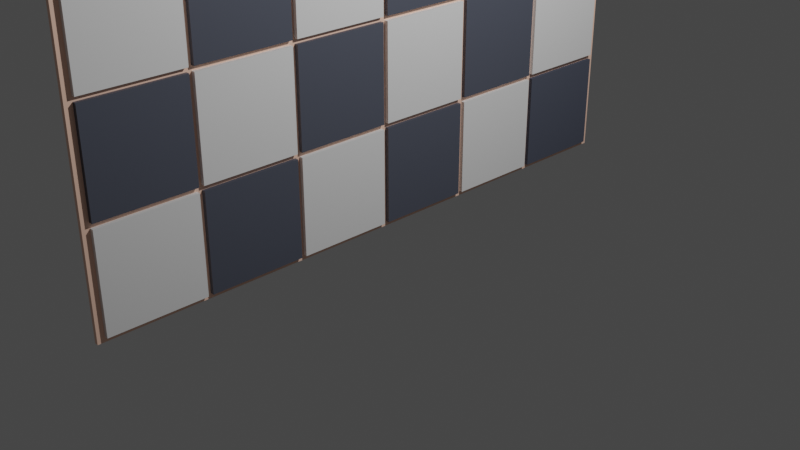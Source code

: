 # Source: wall.blend  (saved by Blender 3.6.11; exported with 4.5.12 LTS)
import bpy
from mathutils import Matrix  # noqa: F401  (used for matrix-valued properties, if any)

bpy.ops.wm.read_factory_settings(use_empty=True)
scene = bpy.context.scene
scene.name = 'Scene'

# ---- collections
col_collection = bpy.data.collections.new('Collection'); scene.collection.children.link(col_collection)

# ---- materials (node trees are filled in below, after node groups)
mat_material = bpy.data.materials.new('Material')
mat_material.alpha_threshold = 0.0
mat_material.use_transparent_shadow = False
mat_material.roughness = 0.5
mat_material.line_color = (0.0, 0.0, 0.0, 1.0)
mat_material_004 = bpy.data.materials.new('Material.004')
mat_material_004.use_transparent_shadow = False
mat_material_014 = bpy.data.materials.new('Material.014')
mat_material_014.use_transparent_shadow = False
mat_material_015 = bpy.data.materials.new('Material.015')
mat_material_015.use_transparent_shadow = False
mat_material_010 = bpy.data.materials.new('Material.010')
mat_material_010.use_transparent_shadow = False
mat_material_013 = bpy.data.materials.new('Material.013')
mat_material_013.use_transparent_shadow = False
mat_material_002 = bpy.data.materials.new('Material.002')
mat_material_002.use_transparent_shadow = False
mat_material_017 = bpy.data.materials.new('Material.017')
mat_material_017.use_transparent_shadow = False
mat_material_012 = bpy.data.materials.new('Material.012')
mat_material_012.use_transparent_shadow = False
mat_material_003 = bpy.data.materials.new('Material.003')
mat_material_003.use_transparent_shadow = False
mat_material_024 = bpy.data.materials.new('Material.024')
mat_material_024.use_transparent_shadow = False
mat_material_016 = bpy.data.materials.new('Material.016')
mat_material_016.use_transparent_shadow = False
mat_material_009 = bpy.data.materials.new('Material.009')
mat_material_009.use_transparent_shadow = False
mat_material_008 = bpy.data.materials.new('Material.008')
mat_material_008.use_transparent_shadow = False
mat_material_019 = bpy.data.materials.new('Material.019')
mat_material_019.use_transparent_shadow = False
mat_material_011 = bpy.data.materials.new('Material.011')
mat_material_011.use_transparent_shadow = False
mat_material_018 = bpy.data.materials.new('Material.018')
mat_material_018.use_transparent_shadow = False
mat_material_007 = bpy.data.materials.new('Material.007')
mat_material_007.use_transparent_shadow = False
mat_material_023 = bpy.data.materials.new('Material.023')
mat_material_023.use_transparent_shadow = False
mat_material_006 = bpy.data.materials.new('Material.006')
mat_material_006.use_transparent_shadow = False
mat_material_020 = bpy.data.materials.new('Material.020')
mat_material_020.use_transparent_shadow = False
mat_material_022 = bpy.data.materials.new('Material.022')
mat_material_022.use_transparent_shadow = False
mat_material_005 = bpy.data.materials.new('Material.005')
mat_material_005.use_transparent_shadow = False
mat_material_021 = bpy.data.materials.new('Material.021')
mat_material_021.use_transparent_shadow = False
mat_material_001 = bpy.data.materials.new('Material.001')
mat_material_001.use_transparent_shadow = False
mat_material_001.diffuse_color = (0.07819, 0.0865, 0.1144, 1.0)

# ---- material node trees
mat_material.use_nodes = True; mat_material.node_tree.nodes.clear()
_N = mat_material.node_tree.nodes; _L = mat_material.node_tree.links
n0 = _N.new('ShaderNodeOutputMaterial'); n0.name = 'Material Output'; n0.location = (300, 300)
n1 = _N.new('ShaderNodeBsdfPrincipled'); n1.name = 'Principled BSDF'; n1.location = (10, 300)
n1.distribution = 'GGX'
n1.subsurface_method = 'RANDOM_WALK_SKIN'
n1.inputs[0].default_value = (1.0, 0.6401, 0.4919, 1.0)
n1.inputs[3].default_value = 1.45
n1.inputs[27].default_value = (0.0, 0.0, 0.0, 1.0)
n1.inputs[28].default_value = 1.0
_L.new(n1.outputs[0], n0.inputs[0])
n0.is_active_output = True
mat_material_004.use_nodes = True; mat_material_004.node_tree.nodes.clear()
_N = mat_material_004.node_tree.nodes; _L = mat_material_004.node_tree.links
n0 = _N.new('ShaderNodeBsdfPrincipled'); n0.name = 'Principled BSDF'; n0.location = (10, 300)
n0.distribution = 'GGX'
n0.subsurface_method = 'RANDOM_WALK_SKIN'
n0.inputs[0].default_value = (0.07819, 0.0865, 0.1144, 1.0)
n0.inputs[3].default_value = 1.45
n0.inputs[27].default_value = (0.0, 0.0, 0.0, 1.0)
n0.inputs[28].default_value = 1.0
n1 = _N.new('ShaderNodeOutputMaterial'); n1.name = 'Material Output'; n1.location = (300, 300)
_L.new(n0.outputs[0], n1.inputs[0])
n1.is_active_output = True
mat_material_014.use_nodes = True; mat_material_014.node_tree.nodes.clear()
_N = mat_material_014.node_tree.nodes; _L = mat_material_014.node_tree.links
n0 = _N.new('ShaderNodeBsdfPrincipled'); n0.name = 'Principled BSDF'; n0.location = (10, 300)
n0.distribution = 'GGX'
n0.subsurface_method = 'RANDOM_WALK_SKIN'
n0.inputs[3].default_value = 1.45
n0.inputs[27].default_value = (0.0, 0.0, 0.0, 1.0)
n0.inputs[28].default_value = 1.0
n1 = _N.new('ShaderNodeOutputMaterial'); n1.name = 'Material Output'; n1.location = (300, 300)
_L.new(n0.outputs[0], n1.inputs[0])
n1.is_active_output = True
mat_material_015.use_nodes = True; mat_material_015.node_tree.nodes.clear()
_N = mat_material_015.node_tree.nodes; _L = mat_material_015.node_tree.links
n0 = _N.new('ShaderNodeBsdfPrincipled'); n0.name = 'Principled BSDF'; n0.location = (10, 300)
n0.distribution = 'GGX'
n0.subsurface_method = 'RANDOM_WALK_SKIN'
n0.inputs[3].default_value = 1.45
n0.inputs[27].default_value = (0.0, 0.0, 0.0, 1.0)
n0.inputs[28].default_value = 1.0
n1 = _N.new('ShaderNodeOutputMaterial'); n1.name = 'Material Output'; n1.location = (300, 300)
_L.new(n0.outputs[0], n1.inputs[0])
n1.is_active_output = True
mat_material_010.use_nodes = True; mat_material_010.node_tree.nodes.clear()
_N = mat_material_010.node_tree.nodes; _L = mat_material_010.node_tree.links
n0 = _N.new('ShaderNodeBsdfPrincipled'); n0.name = 'Principled BSDF'; n0.location = (10, 300)
n0.distribution = 'GGX'
n0.subsurface_method = 'RANDOM_WALK_SKIN'
n0.inputs[0].default_value = (0.07819, 0.0865, 0.1144, 1.0)
n0.inputs[3].default_value = 1.45
n0.inputs[27].default_value = (0.0, 0.0, 0.0, 1.0)
n0.inputs[28].default_value = 1.0
n1 = _N.new('ShaderNodeOutputMaterial'); n1.name = 'Material Output'; n1.location = (300, 300)
_L.new(n0.outputs[0], n1.inputs[0])
n1.is_active_output = True
mat_material_013.use_nodes = True; mat_material_013.node_tree.nodes.clear()
_N = mat_material_013.node_tree.nodes; _L = mat_material_013.node_tree.links
n0 = _N.new('ShaderNodeBsdfPrincipled'); n0.name = 'Principled BSDF'; n0.location = (10, 300)
n0.distribution = 'GGX'
n0.subsurface_method = 'RANDOM_WALK_SKIN'
n0.inputs[3].default_value = 1.45
n0.inputs[27].default_value = (0.0, 0.0, 0.0, 1.0)
n0.inputs[28].default_value = 1.0
n1 = _N.new('ShaderNodeOutputMaterial'); n1.name = 'Material Output'; n1.location = (300, 300)
_L.new(n0.outputs[0], n1.inputs[0])
n1.is_active_output = True
mat_material_002.use_nodes = True; mat_material_002.node_tree.nodes.clear()
_N = mat_material_002.node_tree.nodes; _L = mat_material_002.node_tree.links
n0 = _N.new('ShaderNodeBsdfPrincipled'); n0.name = 'Principled BSDF'; n0.location = (10, 300)
n0.distribution = 'GGX'
n0.subsurface_method = 'RANDOM_WALK_SKIN'
n0.inputs[0].default_value = (0.07819, 0.0865, 0.1144, 1.0)
n0.inputs[3].default_value = 1.45
n0.inputs[27].default_value = (0.0, 0.0, 0.0, 1.0)
n0.inputs[28].default_value = 1.0
n1 = _N.new('ShaderNodeOutputMaterial'); n1.name = 'Material Output'; n1.location = (300, 300)
_L.new(n0.outputs[0], n1.inputs[0])
n1.is_active_output = True
mat_material_017.use_nodes = True; mat_material_017.node_tree.nodes.clear()
_N = mat_material_017.node_tree.nodes; _L = mat_material_017.node_tree.links
n0 = _N.new('ShaderNodeBsdfPrincipled'); n0.name = 'Principled BSDF'; n0.location = (10, 300)
n0.distribution = 'GGX'
n0.subsurface_method = 'RANDOM_WALK_SKIN'
n0.inputs[3].default_value = 1.45
n0.inputs[27].default_value = (0.0, 0.0, 0.0, 1.0)
n0.inputs[28].default_value = 1.0
n1 = _N.new('ShaderNodeOutputMaterial'); n1.name = 'Material Output'; n1.location = (300, 300)
_L.new(n0.outputs[0], n1.inputs[0])
n1.is_active_output = True
mat_material_012.use_nodes = True; mat_material_012.node_tree.nodes.clear()
_N = mat_material_012.node_tree.nodes; _L = mat_material_012.node_tree.links
n0 = _N.new('ShaderNodeBsdfPrincipled'); n0.name = 'Principled BSDF'; n0.location = (10, 300)
n0.distribution = 'GGX'
n0.subsurface_method = 'RANDOM_WALK_SKIN'
n0.inputs[0].default_value = (0.07819, 0.0865, 0.1144, 1.0)
n0.inputs[3].default_value = 1.45
n0.inputs[27].default_value = (0.0, 0.0, 0.0, 1.0)
n0.inputs[28].default_value = 1.0
n1 = _N.new('ShaderNodeOutputMaterial'); n1.name = 'Material Output'; n1.location = (300, 300)
_L.new(n0.outputs[0], n1.inputs[0])
n1.is_active_output = True
mat_material_003.use_nodes = True; mat_material_003.node_tree.nodes.clear()
_N = mat_material_003.node_tree.nodes; _L = mat_material_003.node_tree.links
n0 = _N.new('ShaderNodeBsdfPrincipled'); n0.name = 'Principled BSDF'; n0.location = (10, 300)
n0.distribution = 'GGX'
n0.subsurface_method = 'RANDOM_WALK_SKIN'
n0.inputs[0].default_value = (0.07819, 0.0865, 0.1144, 1.0)
n0.inputs[3].default_value = 1.45
n0.inputs[27].default_value = (0.0, 0.0, 0.0, 1.0)
n0.inputs[28].default_value = 1.0
n1 = _N.new('ShaderNodeOutputMaterial'); n1.name = 'Material Output'; n1.location = (300, 300)
_L.new(n0.outputs[0], n1.inputs[0])
n1.is_active_output = True
mat_material_024.use_nodes = True; mat_material_024.node_tree.nodes.clear()
_N = mat_material_024.node_tree.nodes; _L = mat_material_024.node_tree.links
n0 = _N.new('ShaderNodeBsdfPrincipled'); n0.name = 'Principled BSDF'; n0.location = (10, 300)
n0.distribution = 'GGX'
n0.subsurface_method = 'RANDOM_WALK_SKIN'
n0.inputs[3].default_value = 1.45
n0.inputs[27].default_value = (0.0, 0.0, 0.0, 1.0)
n0.inputs[28].default_value = 1.0
n1 = _N.new('ShaderNodeOutputMaterial'); n1.name = 'Material Output'; n1.location = (300, 300)
_L.new(n0.outputs[0], n1.inputs[0])
n1.is_active_output = True
mat_material_016.use_nodes = True; mat_material_016.node_tree.nodes.clear()
_N = mat_material_016.node_tree.nodes; _L = mat_material_016.node_tree.links
n0 = _N.new('ShaderNodeBsdfPrincipled'); n0.name = 'Principled BSDF'; n0.location = (10, 300)
n0.distribution = 'GGX'
n0.subsurface_method = 'RANDOM_WALK_SKIN'
n0.inputs[3].default_value = 1.45
n0.inputs[27].default_value = (0.0, 0.0, 0.0, 1.0)
n0.inputs[28].default_value = 1.0
n1 = _N.new('ShaderNodeOutputMaterial'); n1.name = 'Material Output'; n1.location = (300, 300)
_L.new(n0.outputs[0], n1.inputs[0])
n1.is_active_output = True
mat_material_009.use_nodes = True; mat_material_009.node_tree.nodes.clear()
_N = mat_material_009.node_tree.nodes; _L = mat_material_009.node_tree.links
n0 = _N.new('ShaderNodeBsdfPrincipled'); n0.name = 'Principled BSDF'; n0.location = (10, 300)
n0.distribution = 'GGX'
n0.subsurface_method = 'RANDOM_WALK_SKIN'
n0.inputs[0].default_value = (0.07819, 0.0865, 0.1144, 1.0)
n0.inputs[3].default_value = 1.45
n0.inputs[27].default_value = (0.0, 0.0, 0.0, 1.0)
n0.inputs[28].default_value = 1.0
n1 = _N.new('ShaderNodeOutputMaterial'); n1.name = 'Material Output'; n1.location = (300, 300)
_L.new(n0.outputs[0], n1.inputs[0])
n1.is_active_output = True
mat_material_008.use_nodes = True; mat_material_008.node_tree.nodes.clear()
_N = mat_material_008.node_tree.nodes; _L = mat_material_008.node_tree.links
n0 = _N.new('ShaderNodeBsdfPrincipled'); n0.name = 'Principled BSDF'; n0.location = (10, 300)
n0.distribution = 'GGX'
n0.subsurface_method = 'RANDOM_WALK_SKIN'
n0.inputs[0].default_value = (0.07819, 0.0865, 0.1144, 1.0)
n0.inputs[3].default_value = 1.45
n0.inputs[27].default_value = (0.0, 0.0, 0.0, 1.0)
n0.inputs[28].default_value = 1.0
n1 = _N.new('ShaderNodeOutputMaterial'); n1.name = 'Material Output'; n1.location = (300, 300)
_L.new(n0.outputs[0], n1.inputs[0])
n1.is_active_output = True
mat_material_019.use_nodes = True; mat_material_019.node_tree.nodes.clear()
_N = mat_material_019.node_tree.nodes; _L = mat_material_019.node_tree.links
n0 = _N.new('ShaderNodeBsdfPrincipled'); n0.name = 'Principled BSDF'; n0.location = (10, 300)
n0.distribution = 'GGX'
n0.subsurface_method = 'RANDOM_WALK_SKIN'
n0.inputs[3].default_value = 1.45
n0.inputs[27].default_value = (0.0, 0.0, 0.0, 1.0)
n0.inputs[28].default_value = 1.0
n1 = _N.new('ShaderNodeOutputMaterial'); n1.name = 'Material Output'; n1.location = (300, 300)
_L.new(n0.outputs[0], n1.inputs[0])
n1.is_active_output = True
mat_material_011.use_nodes = True; mat_material_011.node_tree.nodes.clear()
_N = mat_material_011.node_tree.nodes; _L = mat_material_011.node_tree.links
n0 = _N.new('ShaderNodeBsdfPrincipled'); n0.name = 'Principled BSDF'; n0.location = (10, 300)
n0.distribution = 'GGX'
n0.subsurface_method = 'RANDOM_WALK_SKIN'
n0.inputs[0].default_value = (0.07819, 0.0865, 0.1144, 1.0)
n0.inputs[3].default_value = 1.45
n0.inputs[27].default_value = (0.0, 0.0, 0.0, 1.0)
n0.inputs[28].default_value = 1.0
n1 = _N.new('ShaderNodeOutputMaterial'); n1.name = 'Material Output'; n1.location = (300, 300)
_L.new(n0.outputs[0], n1.inputs[0])
n1.is_active_output = True
mat_material_018.use_nodes = True; mat_material_018.node_tree.nodes.clear()
_N = mat_material_018.node_tree.nodes; _L = mat_material_018.node_tree.links
n0 = _N.new('ShaderNodeBsdfPrincipled'); n0.name = 'Principled BSDF'; n0.location = (10, 300)
n0.distribution = 'GGX'
n0.subsurface_method = 'RANDOM_WALK_SKIN'
n0.inputs[3].default_value = 1.45
n0.inputs[27].default_value = (0.0, 0.0, 0.0, 1.0)
n0.inputs[28].default_value = 1.0
n1 = _N.new('ShaderNodeOutputMaterial'); n1.name = 'Material Output'; n1.location = (300, 300)
_L.new(n0.outputs[0], n1.inputs[0])
n1.is_active_output = True
mat_material_007.use_nodes = True; mat_material_007.node_tree.nodes.clear()
_N = mat_material_007.node_tree.nodes; _L = mat_material_007.node_tree.links
n0 = _N.new('ShaderNodeBsdfPrincipled'); n0.name = 'Principled BSDF'; n0.location = (10, 300)
n0.distribution = 'GGX'
n0.subsurface_method = 'RANDOM_WALK_SKIN'
n0.inputs[0].default_value = (0.07819, 0.0865, 0.1144, 1.0)
n0.inputs[3].default_value = 1.45
n0.inputs[27].default_value = (0.0, 0.0, 0.0, 1.0)
n0.inputs[28].default_value = 1.0
n1 = _N.new('ShaderNodeOutputMaterial'); n1.name = 'Material Output'; n1.location = (300, 300)
_L.new(n0.outputs[0], n1.inputs[0])
n1.is_active_output = True
mat_material_023.use_nodes = True; mat_material_023.node_tree.nodes.clear()
_N = mat_material_023.node_tree.nodes; _L = mat_material_023.node_tree.links
n0 = _N.new('ShaderNodeBsdfPrincipled'); n0.name = 'Principled BSDF'; n0.location = (10, 300)
n0.distribution = 'GGX'
n0.subsurface_method = 'RANDOM_WALK_SKIN'
n0.inputs[3].default_value = 1.45
n0.inputs[27].default_value = (0.0, 0.0, 0.0, 1.0)
n0.inputs[28].default_value = 1.0
n1 = _N.new('ShaderNodeOutputMaterial'); n1.name = 'Material Output'; n1.location = (300, 300)
_L.new(n0.outputs[0], n1.inputs[0])
n1.is_active_output = True
mat_material_006.use_nodes = True; mat_material_006.node_tree.nodes.clear()
_N = mat_material_006.node_tree.nodes; _L = mat_material_006.node_tree.links
n0 = _N.new('ShaderNodeBsdfPrincipled'); n0.name = 'Principled BSDF'; n0.location = (10, 300)
n0.distribution = 'GGX'
n0.subsurface_method = 'RANDOM_WALK_SKIN'
n0.inputs[0].default_value = (0.07819, 0.0865, 0.1144, 1.0)
n0.inputs[3].default_value = 1.45
n0.inputs[27].default_value = (0.0, 0.0, 0.0, 1.0)
n0.inputs[28].default_value = 1.0
n1 = _N.new('ShaderNodeOutputMaterial'); n1.name = 'Material Output'; n1.location = (300, 300)
_L.new(n0.outputs[0], n1.inputs[0])
n1.is_active_output = True
mat_material_020.use_nodes = True; mat_material_020.node_tree.nodes.clear()
_N = mat_material_020.node_tree.nodes; _L = mat_material_020.node_tree.links
n0 = _N.new('ShaderNodeBsdfPrincipled'); n0.name = 'Principled BSDF'; n0.location = (10, 300)
n0.distribution = 'GGX'
n0.subsurface_method = 'RANDOM_WALK_SKIN'
n0.inputs[3].default_value = 1.45
n0.inputs[27].default_value = (0.0, 0.0, 0.0, 1.0)
n0.inputs[28].default_value = 1.0
n1 = _N.new('ShaderNodeOutputMaterial'); n1.name = 'Material Output'; n1.location = (300, 300)
_L.new(n0.outputs[0], n1.inputs[0])
n1.is_active_output = True
mat_material_022.use_nodes = True; mat_material_022.node_tree.nodes.clear()
_N = mat_material_022.node_tree.nodes; _L = mat_material_022.node_tree.links
n0 = _N.new('ShaderNodeBsdfPrincipled'); n0.name = 'Principled BSDF'; n0.location = (10, 300)
n0.distribution = 'GGX'
n0.subsurface_method = 'RANDOM_WALK_SKIN'
n0.inputs[3].default_value = 1.45
n0.inputs[27].default_value = (0.0, 0.0, 0.0, 1.0)
n0.inputs[28].default_value = 1.0
n1 = _N.new('ShaderNodeOutputMaterial'); n1.name = 'Material Output'; n1.location = (300, 300)
_L.new(n0.outputs[0], n1.inputs[0])
n1.is_active_output = True
mat_material_005.use_nodes = True; mat_material_005.node_tree.nodes.clear()
_N = mat_material_005.node_tree.nodes; _L = mat_material_005.node_tree.links
n0 = _N.new('ShaderNodeBsdfPrincipled'); n0.name = 'Principled BSDF'; n0.location = (10, 300)
n0.distribution = 'GGX'
n0.subsurface_method = 'RANDOM_WALK_SKIN'
n0.inputs[0].default_value = (0.07819, 0.0865, 0.1144, 1.0)
n0.inputs[3].default_value = 1.45
n0.inputs[27].default_value = (0.0, 0.0, 0.0, 1.0)
n0.inputs[28].default_value = 1.0
n1 = _N.new('ShaderNodeOutputMaterial'); n1.name = 'Material Output'; n1.location = (300, 300)
_L.new(n0.outputs[0], n1.inputs[0])
n1.is_active_output = True
mat_material_021.use_nodes = True; mat_material_021.node_tree.nodes.clear()
_N = mat_material_021.node_tree.nodes; _L = mat_material_021.node_tree.links
n0 = _N.new('ShaderNodeBsdfPrincipled'); n0.name = 'Principled BSDF'; n0.location = (10, 300)
n0.distribution = 'GGX'
n0.subsurface_method = 'RANDOM_WALK_SKIN'
n0.inputs[3].default_value = 1.45
n0.inputs[27].default_value = (0.0, 0.0, 0.0, 1.0)
n0.inputs[28].default_value = 1.0
n1 = _N.new('ShaderNodeOutputMaterial'); n1.name = 'Material Output'; n1.location = (300, 300)
_L.new(n0.outputs[0], n1.inputs[0])
n1.is_active_output = True

# ---- world
world_world = bpy.data.worlds.new('World'); scene.world = world_world
world_world.use_nodes = True; world_world.node_tree.nodes.clear()
_N = world_world.node_tree.nodes; _L = world_world.node_tree.links
n0 = _N.new('ShaderNodeOutputWorld'); n0.name = 'World Output'; n0.location = (300, 300)
n1 = _N.new('ShaderNodeBackground'); n1.name = 'Background'; n1.location = (10, 300)
n1.inputs[0].default_value = (0.05088, 0.05088, 0.05088, 1.0)
_L.new(n1.outputs[0], n0.inputs[0])
n0.is_active_output = True
world_world.color = (0.05088, 0.05088, 0.05088)
world_world.use_sun_shadow = False
world_world.sun_shadow_jitter_overblur = 0.0

# ---- cameras
cam_camera = bpy.data.cameras.new('Camera')
cam_camera.clip_end = 100.0
cam_camera.ortho_scale = 7.314

# ---- lights
light_light = bpy.data.lights.new('Light', 'POINT')
light_light.transmission_factor = 0.0
light_light.energy = 1000.0
light_light.shadow_soft_size = 0.1
light_light.shadow_maximum_resolution = 0.006
light_light.use_absolute_resolution = True

# ---- meshes
me_cube = bpy.data.meshes.new('Cube')
me_cube.from_pydata([(1.0, 1.0, 1.0), (1.0, 1.0, -1.0), (1.0, -1.0, 1.0), (1.0, -1.0, -1.0), (-1.0, 1.0, 1.0), (-1.0, 1.0, -1.0), (-1.0, -1.0, 1.0), (-1.0, -1.0, -1.0)], [], [(0, 4, 6, 2), (3, 2, 6, 7), (7, 6, 4, 5), (5, 1, 3, 7), (1, 0, 2, 3), (5, 4, 0, 1)])
_uv = me_cube.uv_layers.new(name='UVMap')
_uv.uv.foreach_set('vector', [0.625, 0.5, 0.875, 0.5, 0.875, 0.75, 0.625, 0.75, 0.375, 0.75, 0.625, 0.75, 0.625, 1.0, 0.375, 1.0, 0.375, 0.0, 0.625, 0.0, 0.625, 0.25, 0.375, 0.25, 0.125, 0.5, 0.375, 0.5, 0.375, 0.75, 0.125, 0.75, 0.375, 0.5, 0.625, 0.5, 0.625, 0.75, 0.375, 0.75, 0.375, 0.25, 0.625, 0.25, 0.625, 0.5, 0.375, 0.5])
_ca = me_cube.color_attributes.new('Attribute', 'BYTE_COLOR', 'CORNER')
_ca.data.foreach_set('color', [1.0, 0.8879, 0.807, 1.0, 1.0, 0.8879, 0.807, 1.0, 1.0, 0.8796, 0.7991, 1.0, 1.0, 0.8879, 0.807, 1.0, 1.0, 0.8879, 0.807, 1.0, 1.0, 0.8879, 0.807, 1.0, 1.0, 0.8796, 0.7991, 1.0, 1.0, 0.8879, 0.807, 1.0, 1.0, 0.8879, 0.807, 1.0, 1.0, 0.8796, 0.7991, 1.0, 1.0, 0.8879, 0.807, 1.0, 1.0, 0.8879, 0.807, 1.0, 1.0, 0.8879, 0.807, 1.0, 1.0, 0.8879, 0.807, 1.0, 1.0, 0.8879, 0.807, 1.0, 1.0, 0.8879, 0.807, 1.0, 1.0, 0.8879, 0.807, 1.0, 1.0, 0.8879, 0.807, 1.0, 1.0, 0.8879, 0.807, 1.0, 1.0, 0.8879, 0.807, 1.0, 1.0, 0.8879, 0.807, 1.0, 1.0, 0.8879, 0.807, 1.0, 1.0, 0.8879, 0.807, 1.0, 1.0, 0.8879, 0.807, 1.0])
me_cube.materials.append(mat_material)
me_cube.use_mirror_vertex_groups = False
me_cube.update()
me_cube_001 = bpy.data.meshes.new('Cube.001')
me_cube_001.from_pydata([(-1.0, -1.0, -1.0), (-1.0, -1.0, 1.0), (-1.0, 1.0, -1.0), (-1.0, 1.0, 1.0), (1.0, -1.0, -1.0), (1.0, -1.0, 1.0), (1.0, 1.0, -1.0), (1.0, 1.0, 1.0)], [], [(0, 1, 3, 2), (2, 3, 7, 6), (6, 7, 5, 4), (4, 5, 1, 0), (2, 6, 4, 0), (7, 3, 1, 5)])
_uv = me_cube_001.uv_layers.new(name='UVMap')
_uv.uv.foreach_set('vector', [0.375, 0.0, 0.625, 0.0, 0.625, 0.25, 0.375, 0.25, 0.375, 0.25, 0.625, 0.25, 0.625, 0.5, 0.375, 0.5, 0.375, 0.5, 0.625, 0.5, 0.625, 0.75, 0.375, 0.75, 0.375, 0.75, 0.625, 0.75, 0.625, 1.0, 0.375, 1.0, 0.125, 0.5, 0.375, 0.5, 0.375, 0.75, 0.125, 0.75, 0.625, 0.5, 0.875, 0.5, 0.875, 0.75, 0.625, 0.75])
_ca = me_cube_001.color_attributes.new('Attribute', 'BYTE_COLOR', 'CORNER')
_ca.data.foreach_set('color', [1.0, 1.0, 1.0, 1.0, 1.0, 1.0, 1.0, 1.0, 1.0, 1.0, 1.0, 1.0, 1.0, 1.0, 1.0, 1.0, 1.0, 1.0, 1.0, 1.0, 1.0, 1.0, 1.0, 1.0, 0.2918, 0.3231, 0.4397, 1.0, 0.2918, 0.3231, 0.4397, 1.0, 0.2918, 0.3231, 0.4397, 1.0, 0.2918, 0.3231, 0.4397, 1.0, 0.2918, 0.3231, 0.4397, 1.0, 0.2918, 0.3231, 0.4397, 1.0, 0.2918, 0.3231, 0.4397, 1.0, 0.2918, 0.3231, 0.4397, 1.0, 1.0, 1.0, 1.0, 1.0, 1.0, 1.0, 1.0, 1.0, 1.0, 1.0, 1.0, 1.0, 0.2918, 0.3231, 0.4397, 1.0, 0.2918, 0.3231, 0.4397, 1.0, 1.0, 1.0, 1.0, 1.0, 0.2918, 0.3231, 0.4397, 1.0, 1.0, 1.0, 1.0, 1.0, 1.0, 1.0, 1.0, 1.0, 0.2918, 0.3231, 0.4397, 1.0])
me_cube_001.materials.append(mat_material_004)
me_cube_001.update()
me_cube_002 = bpy.data.meshes.new('Cube.002')
me_cube_002.from_pydata([(-1.0, -1.0, -1.0), (-1.0, -1.0, 1.0), (-1.0, 1.0, -1.0), (-1.0, 1.0, 1.0), (1.0, -1.0, -1.0), (1.0, -1.0, 1.0), (1.0, 1.0, -1.0), (1.0, 1.0, 1.0)], [], [(0, 1, 3, 2), (2, 3, 7, 6), (6, 7, 5, 4), (4, 5, 1, 0), (2, 6, 4, 0), (7, 3, 1, 5)])
_uv = me_cube_002.uv_layers.new(name='UVMap')
_uv.uv.foreach_set('vector', [0.375, 0.0, 0.625, 0.0, 0.625, 0.25, 0.375, 0.25, 0.375, 0.25, 0.625, 0.25, 0.625, 0.5, 0.375, 0.5, 0.375, 0.5, 0.625, 0.5, 0.625, 0.75, 0.375, 0.75, 0.375, 0.75, 0.625, 0.75, 0.625, 1.0, 0.375, 1.0, 0.125, 0.5, 0.375, 0.5, 0.375, 0.75, 0.125, 0.75, 0.625, 0.5, 0.875, 0.5, 0.875, 0.75, 0.625, 0.75])
_ca = me_cube_002.color_attributes.new('Attribute', 'BYTE_COLOR', 'CORNER')
_ca.data.foreach_set('color', [1.0, 1.0, 1.0, 1.0, 1.0, 1.0, 1.0, 1.0, 1.0, 1.0, 1.0, 1.0, 1.0, 1.0, 1.0, 1.0, 1.0, 1.0, 1.0, 1.0, 1.0, 1.0, 1.0, 1.0, 1.0, 1.0, 1.0, 1.0, 1.0, 1.0, 1.0, 1.0, 1.0, 1.0, 1.0, 1.0, 1.0, 1.0, 1.0, 1.0, 0.8714, 0.8963, 0.9047, 1.0, 0.9911, 0.9911, 0.9911, 1.0, 0.9911, 0.9911, 0.9911, 1.0, 0.8714, 0.8963, 0.9047, 1.0, 1.0, 1.0, 1.0, 1.0, 1.0, 1.0, 1.0, 1.0, 1.0, 1.0, 1.0, 1.0, 1.0, 1.0, 1.0, 1.0, 0.9911, 0.9911, 0.9911, 1.0, 1.0, 1.0, 1.0, 1.0, 1.0, 1.0, 1.0, 1.0, 1.0, 1.0, 1.0, 1.0, 1.0, 1.0, 1.0, 1.0, 0.8714, 0.8963, 0.9047, 1.0])
me_cube_002.materials.append(mat_material_014)
me_cube_002.update()
me_cube_003 = bpy.data.meshes.new('Cube.003')
me_cube_003.from_pydata([(-1.0, -1.0, -1.0), (-1.0, -1.0, 1.0), (-1.0, 1.0, -1.0), (-1.0, 1.0, 1.0), (1.0, -1.0, -1.0), (1.0, -1.0, 1.0), (1.0, 1.0, -1.0), (1.0, 1.0, 1.0)], [], [(0, 1, 3, 2), (2, 3, 7, 6), (6, 7, 5, 4), (4, 5, 1, 0), (2, 6, 4, 0), (7, 3, 1, 5)])
_uv = me_cube_003.uv_layers.new(name='UVMap')
_uv.uv.foreach_set('vector', [0.375, 0.0, 0.625, 0.0, 0.625, 0.25, 0.375, 0.25, 0.375, 0.25, 0.625, 0.25, 0.625, 0.5, 0.375, 0.5, 0.375, 0.5, 0.625, 0.5, 0.625, 0.75, 0.375, 0.75, 0.375, 0.75, 0.625, 0.75, 0.625, 1.0, 0.375, 1.0, 0.125, 0.5, 0.375, 0.5, 0.375, 0.75, 0.125, 0.75, 0.625, 0.5, 0.875, 0.5, 0.875, 0.75, 0.625, 0.75])
_ca = me_cube_003.color_attributes.new('Attribute', 'BYTE_COLOR', 'CORNER')
_ca.data.foreach_set('color', [1.0, 1.0, 1.0, 1.0, 1.0, 1.0, 1.0, 1.0, 1.0, 1.0, 1.0, 1.0, 1.0, 1.0, 1.0, 1.0, 1.0, 1.0, 1.0, 1.0, 1.0, 1.0, 1.0, 1.0, 0.9911, 0.9911, 0.9911, 1.0, 1.0, 1.0, 1.0, 1.0, 1.0, 1.0, 1.0, 1.0, 0.9911, 0.9911, 0.9911, 1.0, 1.0, 1.0, 1.0, 1.0, 1.0, 1.0, 1.0, 1.0, 1.0, 1.0, 1.0, 1.0, 1.0, 1.0, 1.0, 1.0, 1.0, 1.0, 1.0, 1.0, 1.0, 1.0, 1.0, 1.0, 1.0, 1.0, 1.0, 1.0, 1.0, 1.0, 1.0, 1.0, 1.0, 1.0, 1.0, 1.0, 1.0, 1.0, 1.0, 1.0, 0.9911, 0.9911, 0.9911, 1.0, 1.0, 1.0, 1.0, 1.0, 1.0, 1.0, 1.0, 1.0, 1.0, 1.0, 1.0, 1.0])
me_cube_003.materials.append(mat_material_015)
me_cube_003.update()
me_cube_004 = bpy.data.meshes.new('Cube.004')
me_cube_004.from_pydata([(-1.0, -1.0, -1.0), (-1.0, -1.0, 1.0), (-1.0, 1.0, -1.0), (-1.0, 1.0, 1.0), (1.0, -1.0, -1.0), (1.0, -1.0, 1.0), (1.0, 1.0, -1.0), (1.0, 1.0, 1.0)], [], [(0, 1, 3, 2), (2, 3, 7, 6), (6, 7, 5, 4), (4, 5, 1, 0), (2, 6, 4, 0), (7, 3, 1, 5)])
_uv = me_cube_004.uv_layers.new(name='UVMap')
_uv.uv.foreach_set('vector', [0.375, 0.0, 0.625, 0.0, 0.625, 0.25, 0.375, 0.25, 0.375, 0.25, 0.625, 0.25, 0.625, 0.5, 0.375, 0.5, 0.375, 0.5, 0.625, 0.5, 0.625, 0.75, 0.375, 0.75, 0.375, 0.75, 0.625, 0.75, 0.625, 1.0, 0.375, 1.0, 0.125, 0.5, 0.375, 0.5, 0.375, 0.75, 0.125, 0.75, 0.625, 0.5, 0.875, 0.5, 0.875, 0.75, 0.625, 0.75])
_ca = me_cube_004.color_attributes.new('Attribute', 'BYTE_COLOR', 'CORNER')
_ca.data.foreach_set('color', [1.0, 1.0, 1.0, 1.0, 1.0, 1.0, 1.0, 1.0, 1.0, 1.0, 1.0, 1.0, 1.0, 1.0, 1.0, 1.0, 1.0, 1.0, 1.0, 1.0, 1.0, 1.0, 1.0, 1.0, 0.2918, 0.3231, 0.4397, 1.0, 0.2918, 0.3231, 0.4397, 1.0, 0.2918, 0.3231, 0.4397, 1.0, 0.2918, 0.3231, 0.4397, 1.0, 0.2918, 0.3231, 0.4397, 1.0, 0.2918, 0.3231, 0.4397, 1.0, 0.2918, 0.3231, 0.4397, 1.0, 0.2918, 0.3231, 0.4397, 1.0, 1.0, 1.0, 1.0, 1.0, 1.0, 1.0, 1.0, 1.0, 1.0, 1.0, 1.0, 1.0, 0.2918, 0.3231, 0.4397, 1.0, 0.2918, 0.3231, 0.4397, 1.0, 1.0, 1.0, 1.0, 1.0, 0.2918, 0.3231, 0.4397, 1.0, 1.0, 1.0, 1.0, 1.0, 1.0, 1.0, 1.0, 1.0, 0.2918, 0.3231, 0.4397, 1.0])
me_cube_004.materials.append(mat_material_010)
me_cube_004.update()
me_cube_005 = bpy.data.meshes.new('Cube.005')
me_cube_005.from_pydata([(-1.0, -1.0, -1.0), (-1.0, -1.0, 1.0), (-1.0, 1.0, -1.0), (-1.0, 1.0, 1.0), (1.0, -1.0, -1.0), (1.0, -1.0, 1.0), (1.0, 1.0, -1.0), (1.0, 1.0, 1.0)], [], [(0, 1, 3, 2), (2, 3, 7, 6), (6, 7, 5, 4), (4, 5, 1, 0), (2, 6, 4, 0), (7, 3, 1, 5)])
_uv = me_cube_005.uv_layers.new(name='UVMap')
_uv.uv.foreach_set('vector', [0.375, 0.0, 0.625, 0.0, 0.625, 0.25, 0.375, 0.25, 0.375, 0.25, 0.625, 0.25, 0.625, 0.5, 0.375, 0.5, 0.375, 0.5, 0.625, 0.5, 0.625, 0.75, 0.375, 0.75, 0.375, 0.75, 0.625, 0.75, 0.625, 1.0, 0.375, 1.0, 0.125, 0.5, 0.375, 0.5, 0.375, 0.75, 0.125, 0.75, 0.625, 0.5, 0.875, 0.5, 0.875, 0.75, 0.625, 0.75])
_ca = me_cube_005.color_attributes.new('Attribute', 'BYTE_COLOR', 'CORNER')
_ca.data.foreach_set('color', [1.0, 1.0, 1.0, 1.0, 1.0, 1.0, 1.0, 1.0, 1.0, 1.0, 1.0, 1.0, 1.0, 1.0, 1.0, 1.0, 1.0, 1.0, 1.0, 1.0, 1.0, 1.0, 1.0, 1.0, 0.9911, 0.9911, 0.9911, 1.0, 1.0, 1.0, 1.0, 1.0, 1.0, 1.0, 1.0, 1.0, 0.9911, 0.9911, 0.9911, 1.0, 1.0, 1.0, 1.0, 1.0, 1.0, 1.0, 1.0, 1.0, 1.0, 1.0, 1.0, 1.0, 1.0, 1.0, 1.0, 1.0, 1.0, 1.0, 1.0, 1.0, 1.0, 1.0, 1.0, 1.0, 1.0, 1.0, 1.0, 1.0, 1.0, 1.0, 1.0, 1.0, 1.0, 1.0, 1.0, 1.0, 1.0, 1.0, 1.0, 1.0, 0.9911, 0.9911, 0.9911, 1.0, 1.0, 1.0, 1.0, 1.0, 1.0, 1.0, 1.0, 1.0, 1.0, 1.0, 1.0, 1.0])
me_cube_005.materials.append(mat_material_013)
me_cube_005.update()
me_cube_006 = bpy.data.meshes.new('Cube.006')
me_cube_006.from_pydata([(-1.0, -1.0, -1.0), (-1.0, -1.0, 1.0), (-1.0, 1.0, -1.0), (-1.0, 1.0, 1.0), (1.0, -1.0, -1.0), (1.0, -1.0, 1.0), (1.0, 1.0, -1.0), (1.0, 1.0, 1.0)], [], [(0, 1, 3, 2), (2, 3, 7, 6), (6, 7, 5, 4), (4, 5, 1, 0), (2, 6, 4, 0), (7, 3, 1, 5)])
_uv = me_cube_006.uv_layers.new(name='UVMap')
_uv.uv.foreach_set('vector', [0.375, 0.0, 0.625, 0.0, 0.625, 0.25, 0.375, 0.25, 0.375, 0.25, 0.625, 0.25, 0.625, 0.5, 0.375, 0.5, 0.375, 0.5, 0.625, 0.5, 0.625, 0.75, 0.375, 0.75, 0.375, 0.75, 0.625, 0.75, 0.625, 1.0, 0.375, 1.0, 0.125, 0.5, 0.375, 0.5, 0.375, 0.75, 0.125, 0.75, 0.625, 0.5, 0.875, 0.5, 0.875, 0.75, 0.625, 0.75])
_ca = me_cube_006.color_attributes.new('Attribute', 'BYTE_COLOR', 'CORNER')
_ca.data.foreach_set('color', [1.0, 1.0, 1.0, 1.0, 1.0, 1.0, 1.0, 1.0, 1.0, 1.0, 1.0, 1.0, 1.0, 1.0, 1.0, 1.0, 1.0, 1.0, 1.0, 1.0, 1.0, 1.0, 1.0, 1.0, 0.2918, 0.3231, 0.4397, 1.0, 0.2918, 0.3231, 0.4397, 1.0, 0.2918, 0.3231, 0.4397, 1.0, 0.2918, 0.3231, 0.4397, 1.0, 0.2918, 0.3231, 0.4397, 1.0, 0.2918, 0.3231, 0.4397, 1.0, 0.2918, 0.3231, 0.4397, 1.0, 0.2918, 0.3231, 0.4397, 1.0, 1.0, 1.0, 1.0, 1.0, 1.0, 1.0, 1.0, 1.0, 1.0, 1.0, 1.0, 1.0, 0.2918, 0.3231, 0.4397, 1.0, 0.2918, 0.3231, 0.4397, 1.0, 1.0, 1.0, 1.0, 1.0, 0.2918, 0.3231, 0.4397, 1.0, 1.0, 1.0, 1.0, 1.0, 1.0, 1.0, 1.0, 1.0, 0.2918, 0.3231, 0.4397, 1.0])
me_cube_006.materials.append(mat_material_002)
me_cube_006.update()
me_cube_007 = bpy.data.meshes.new('Cube.007')
me_cube_007.from_pydata([(-1.0, -1.0, -1.0), (-1.0, -1.0, 1.0), (-1.0, 1.0, -1.0), (-1.0, 1.0, 1.0), (1.0, -1.0, -1.0), (1.0, -1.0, 1.0), (1.0, 1.0, -1.0), (1.0, 1.0, 1.0)], [], [(0, 1, 3, 2), (2, 3, 7, 6), (6, 7, 5, 4), (4, 5, 1, 0), (2, 6, 4, 0), (7, 3, 1, 5)])
_uv = me_cube_007.uv_layers.new(name='UVMap')
_uv.uv.foreach_set('vector', [0.375, 0.0, 0.625, 0.0, 0.625, 0.25, 0.375, 0.25, 0.375, 0.25, 0.625, 0.25, 0.625, 0.5, 0.375, 0.5, 0.375, 0.5, 0.625, 0.5, 0.625, 0.75, 0.375, 0.75, 0.375, 0.75, 0.625, 0.75, 0.625, 1.0, 0.375, 1.0, 0.125, 0.5, 0.375, 0.5, 0.375, 0.75, 0.125, 0.75, 0.625, 0.5, 0.875, 0.5, 0.875, 0.75, 0.625, 0.75])
_ca = me_cube_007.color_attributes.new('Attribute', 'BYTE_COLOR', 'CORNER')
_ca.data.foreach_set('color', [1.0, 1.0, 1.0, 1.0, 1.0, 1.0, 1.0, 1.0, 1.0, 1.0, 1.0, 1.0, 1.0, 1.0, 1.0, 1.0, 1.0, 1.0, 1.0, 1.0, 1.0, 1.0, 1.0, 1.0, 0.9911, 0.9911, 0.9911, 1.0, 1.0, 1.0, 1.0, 1.0, 1.0, 1.0, 1.0, 1.0, 0.9911, 0.9911, 0.9911, 1.0, 1.0, 1.0, 1.0, 1.0, 1.0, 1.0, 1.0, 1.0, 1.0, 1.0, 1.0, 1.0, 1.0, 1.0, 1.0, 1.0, 1.0, 1.0, 1.0, 1.0, 1.0, 1.0, 1.0, 1.0, 1.0, 1.0, 1.0, 1.0, 1.0, 1.0, 1.0, 1.0, 1.0, 1.0, 1.0, 1.0, 1.0, 1.0, 1.0, 1.0, 0.9911, 0.9911, 0.9911, 1.0, 1.0, 1.0, 1.0, 1.0, 1.0, 1.0, 1.0, 1.0, 1.0, 1.0, 1.0, 1.0])
me_cube_007.materials.append(mat_material_017)
me_cube_007.update()
me_cube_008 = bpy.data.meshes.new('Cube.008')
me_cube_008.from_pydata([(-1.0, -1.0, -1.0), (-1.0, -1.0, 1.0), (-1.0, 1.0, -1.0), (-1.0, 1.0, 1.0), (1.0, -1.0, -1.0), (1.0, -1.0, 1.0), (1.0, 1.0, -1.0), (1.0, 1.0, 1.0)], [], [(0, 1, 3, 2), (2, 3, 7, 6), (6, 7, 5, 4), (4, 5, 1, 0), (2, 6, 4, 0), (7, 3, 1, 5)])
_uv = me_cube_008.uv_layers.new(name='UVMap')
_uv.uv.foreach_set('vector', [0.375, 0.0, 0.625, 0.0, 0.625, 0.25, 0.375, 0.25, 0.375, 0.25, 0.625, 0.25, 0.625, 0.5, 0.375, 0.5, 0.375, 0.5, 0.625, 0.5, 0.625, 0.75, 0.375, 0.75, 0.375, 0.75, 0.625, 0.75, 0.625, 1.0, 0.375, 1.0, 0.125, 0.5, 0.375, 0.5, 0.375, 0.75, 0.125, 0.75, 0.625, 0.5, 0.875, 0.5, 0.875, 0.75, 0.625, 0.75])
_ca = me_cube_008.color_attributes.new('Attribute', 'BYTE_COLOR', 'CORNER')
_ca.data.foreach_set('color', [1.0, 1.0, 1.0, 1.0, 1.0, 1.0, 1.0, 1.0, 1.0, 1.0, 1.0, 1.0, 1.0, 1.0, 1.0, 1.0, 1.0, 1.0, 1.0, 1.0, 1.0, 1.0, 1.0, 1.0, 0.2918, 0.3231, 0.4397, 1.0, 0.2918, 0.3231, 0.4397, 1.0, 0.2918, 0.3231, 0.4397, 1.0, 0.2918, 0.3231, 0.4397, 1.0, 0.2918, 0.3231, 0.4397, 1.0, 0.2918, 0.3231, 0.4397, 1.0, 0.2918, 0.3231, 0.4397, 1.0, 0.2918, 0.3231, 0.4397, 1.0, 1.0, 1.0, 1.0, 1.0, 1.0, 1.0, 1.0, 1.0, 1.0, 1.0, 1.0, 1.0, 0.2918, 0.3231, 0.4397, 1.0, 0.2918, 0.3231, 0.4397, 1.0, 1.0, 1.0, 1.0, 1.0, 0.2918, 0.3231, 0.4397, 1.0, 1.0, 1.0, 1.0, 1.0, 1.0, 1.0, 1.0, 1.0, 0.2918, 0.3231, 0.4397, 1.0])
me_cube_008.materials.append(mat_material_012)
me_cube_008.update()
me_cube_009 = bpy.data.meshes.new('Cube.009')
me_cube_009.from_pydata([(-1.0, -1.0, -1.0), (-1.0, -1.0, 1.0), (-1.0, 1.0, -1.0), (-1.0, 1.0, 1.0), (1.0, -1.0, -1.0), (1.0, -1.0, 1.0), (1.0, 1.0, -1.0), (1.0, 1.0, 1.0)], [], [(0, 1, 3, 2), (2, 3, 7, 6), (6, 7, 5, 4), (4, 5, 1, 0), (2, 6, 4, 0), (7, 3, 1, 5)])
_uv = me_cube_009.uv_layers.new(name='UVMap')
_uv.uv.foreach_set('vector', [0.375, 0.0, 0.625, 0.0, 0.625, 0.25, 0.375, 0.25, 0.375, 0.25, 0.625, 0.25, 0.625, 0.5, 0.375, 0.5, 0.375, 0.5, 0.625, 0.5, 0.625, 0.75, 0.375, 0.75, 0.375, 0.75, 0.625, 0.75, 0.625, 1.0, 0.375, 1.0, 0.125, 0.5, 0.375, 0.5, 0.375, 0.75, 0.125, 0.75, 0.625, 0.5, 0.875, 0.5, 0.875, 0.75, 0.625, 0.75])
_ca = me_cube_009.color_attributes.new('Attribute', 'BYTE_COLOR', 'CORNER')
_ca.data.foreach_set('color', [1.0, 1.0, 1.0, 1.0, 1.0, 1.0, 1.0, 1.0, 1.0, 1.0, 1.0, 1.0, 1.0, 1.0, 1.0, 1.0, 1.0, 1.0, 1.0, 1.0, 1.0, 1.0, 1.0, 1.0, 0.2918, 0.3231, 0.4397, 1.0, 0.2918, 0.3231, 0.4397, 1.0, 0.2918, 0.3231, 0.4397, 1.0, 0.2918, 0.3231, 0.4397, 1.0, 0.2918, 0.3231, 0.4397, 1.0, 0.2918, 0.3231, 0.4397, 1.0, 0.2918, 0.3231, 0.4397, 1.0, 0.2918, 0.3231, 0.4397, 1.0, 1.0, 1.0, 1.0, 1.0, 1.0, 1.0, 1.0, 1.0, 1.0, 1.0, 1.0, 1.0, 0.2918, 0.3231, 0.4397, 1.0, 0.2918, 0.3231, 0.4397, 1.0, 1.0, 1.0, 1.0, 1.0, 0.2918, 0.3231, 0.4397, 1.0, 1.0, 1.0, 1.0, 1.0, 1.0, 1.0, 1.0, 1.0, 0.2918, 0.3231, 0.4397, 1.0])
me_cube_009.materials.append(mat_material_003)
me_cube_009.update()
me_cube_010 = bpy.data.meshes.new('Cube.010')
me_cube_010.from_pydata([(-1.0, -1.0, -1.0), (-1.0, -1.0, 1.0), (-1.0, 1.0, -1.0), (-1.0, 1.0, 1.0), (1.0, -1.0, -1.0), (1.0, -1.0, 1.0), (1.0, 1.0, -1.0), (1.0, 1.0, 1.0)], [], [(0, 1, 3, 2), (2, 3, 7, 6), (6, 7, 5, 4), (4, 5, 1, 0), (2, 6, 4, 0), (7, 3, 1, 5)])
_uv = me_cube_010.uv_layers.new(name='UVMap')
_uv.uv.foreach_set('vector', [0.375, 0.0, 0.625, 0.0, 0.625, 0.25, 0.375, 0.25, 0.375, 0.25, 0.625, 0.25, 0.625, 0.5, 0.375, 0.5, 0.375, 0.5, 0.625, 0.5, 0.625, 0.75, 0.375, 0.75, 0.375, 0.75, 0.625, 0.75, 0.625, 1.0, 0.375, 1.0, 0.125, 0.5, 0.375, 0.5, 0.375, 0.75, 0.125, 0.75, 0.625, 0.5, 0.875, 0.5, 0.875, 0.75, 0.625, 0.75])
_ca = me_cube_010.color_attributes.new('Attribute', 'BYTE_COLOR', 'CORNER')
_ca.data.foreach_set('color', [1.0, 1.0, 1.0, 1.0, 1.0, 1.0, 1.0, 1.0, 1.0, 1.0, 1.0, 1.0, 1.0, 1.0, 1.0, 1.0, 1.0, 1.0, 1.0, 1.0, 1.0, 1.0, 1.0, 1.0, 1.0, 1.0, 1.0, 1.0, 1.0, 1.0, 1.0, 1.0, 1.0, 1.0, 1.0, 1.0, 1.0, 1.0, 1.0, 1.0, 0.8714, 0.8963, 0.9047, 1.0, 0.9911, 0.9911, 0.9911, 1.0, 0.9911, 0.9911, 0.9911, 1.0, 0.8714, 0.8963, 0.9047, 1.0, 1.0, 1.0, 1.0, 1.0, 1.0, 1.0, 1.0, 1.0, 1.0, 1.0, 1.0, 1.0, 1.0, 1.0, 1.0, 1.0, 0.9911, 0.9911, 0.9911, 1.0, 1.0, 1.0, 1.0, 1.0, 1.0, 1.0, 1.0, 1.0, 1.0, 1.0, 1.0, 1.0, 1.0, 1.0, 1.0, 1.0, 0.8714, 0.8963, 0.9047, 1.0])
me_cube_010.materials.append(mat_material_024)
me_cube_010.update()
me_cube_011 = bpy.data.meshes.new('Cube.011')
me_cube_011.from_pydata([(-1.0, -1.0, -1.0), (-1.0, -1.0, 1.0), (-1.0, 1.0, -1.0), (-1.0, 1.0, 1.0), (1.0, -1.0, -1.0), (1.0, -1.0, 1.0), (1.0, 1.0, -1.0), (1.0, 1.0, 1.0)], [], [(0, 1, 3, 2), (2, 3, 7, 6), (6, 7, 5, 4), (4, 5, 1, 0), (2, 6, 4, 0), (7, 3, 1, 5)])
_uv = me_cube_011.uv_layers.new(name='UVMap')
_uv.uv.foreach_set('vector', [0.375, 0.0, 0.625, 0.0, 0.625, 0.25, 0.375, 0.25, 0.375, 0.25, 0.625, 0.25, 0.625, 0.5, 0.375, 0.5, 0.375, 0.5, 0.625, 0.5, 0.625, 0.75, 0.375, 0.75, 0.375, 0.75, 0.625, 0.75, 0.625, 1.0, 0.375, 1.0, 0.125, 0.5, 0.375, 0.5, 0.375, 0.75, 0.125, 0.75, 0.625, 0.5, 0.875, 0.5, 0.875, 0.75, 0.625, 0.75])
_ca = me_cube_011.color_attributes.new('Attribute', 'BYTE_COLOR', 'CORNER')
_ca.data.foreach_set('color', [1.0, 1.0, 1.0, 1.0, 1.0, 1.0, 1.0, 1.0, 1.0, 1.0, 1.0, 1.0, 1.0, 1.0, 1.0, 1.0, 1.0, 1.0, 1.0, 1.0, 1.0, 1.0, 1.0, 1.0, 1.0, 1.0, 1.0, 1.0, 1.0, 1.0, 1.0, 1.0, 1.0, 1.0, 1.0, 1.0, 1.0, 1.0, 1.0, 1.0, 0.8714, 0.8963, 0.9047, 1.0, 0.9911, 0.9911, 0.9911, 1.0, 0.9911, 0.9911, 0.9911, 1.0, 0.8714, 0.8963, 0.9047, 1.0, 1.0, 1.0, 1.0, 1.0, 1.0, 1.0, 1.0, 1.0, 1.0, 1.0, 1.0, 1.0, 1.0, 1.0, 1.0, 1.0, 0.9911, 0.9911, 0.9911, 1.0, 1.0, 1.0, 1.0, 1.0, 1.0, 1.0, 1.0, 1.0, 1.0, 1.0, 1.0, 1.0, 1.0, 1.0, 1.0, 1.0, 0.8714, 0.8963, 0.9047, 1.0])
me_cube_011.materials.append(mat_material_016)
me_cube_011.update()
me_cube_012 = bpy.data.meshes.new('Cube.012')
me_cube_012.from_pydata([(-1.0, -1.0, -1.0), (-1.0, -1.0, 1.0), (-1.0, 1.0, -1.0), (-1.0, 1.0, 1.0), (1.0, -1.0, -1.0), (1.0, -1.0, 1.0), (1.0, 1.0, -1.0), (1.0, 1.0, 1.0)], [], [(0, 1, 3, 2), (2, 3, 7, 6), (6, 7, 5, 4), (4, 5, 1, 0), (2, 6, 4, 0), (7, 3, 1, 5)])
_uv = me_cube_012.uv_layers.new(name='UVMap')
_uv.uv.foreach_set('vector', [0.375, 0.0, 0.625, 0.0, 0.625, 0.25, 0.375, 0.25, 0.375, 0.25, 0.625, 0.25, 0.625, 0.5, 0.375, 0.5, 0.375, 0.5, 0.625, 0.5, 0.625, 0.75, 0.375, 0.75, 0.375, 0.75, 0.625, 0.75, 0.625, 1.0, 0.375, 1.0, 0.125, 0.5, 0.375, 0.5, 0.375, 0.75, 0.125, 0.75, 0.625, 0.5, 0.875, 0.5, 0.875, 0.75, 0.625, 0.75])
_ca = me_cube_012.color_attributes.new('Attribute', 'BYTE_COLOR', 'CORNER')
_ca.data.foreach_set('color', [1.0, 1.0, 1.0, 1.0, 1.0, 1.0, 1.0, 1.0, 1.0, 1.0, 1.0, 1.0, 1.0, 1.0, 1.0, 1.0, 1.0, 1.0, 1.0, 1.0, 1.0, 1.0, 1.0, 1.0, 0.2918, 0.3231, 0.4397, 1.0, 0.2918, 0.3231, 0.4397, 1.0, 0.2918, 0.3231, 0.4397, 1.0, 0.2918, 0.3231, 0.4397, 1.0, 0.3005, 0.3325, 0.4452, 1.0, 0.3095, 0.3419, 0.4564, 1.0, 0.3095, 0.3419, 0.4564, 1.0, 0.3005, 0.3325, 0.4452, 1.0, 1.0, 1.0, 1.0, 1.0, 1.0, 1.0, 1.0, 1.0, 1.0, 1.0, 1.0, 1.0, 0.2918, 0.3231, 0.4397, 1.0, 0.3095, 0.3419, 0.4564, 1.0, 1.0, 1.0, 1.0, 1.0, 0.2918, 0.3231, 0.4397, 1.0, 1.0, 1.0, 1.0, 1.0, 1.0, 1.0, 1.0, 1.0, 0.3005, 0.3325, 0.4452, 1.0])
me_cube_012.materials.append(mat_material_009)
me_cube_012.update()
me_cube_014 = bpy.data.meshes.new('Cube.014')
me_cube_014.from_pydata([(-1.0, -1.0, -1.0), (-1.0, -1.0, 1.0), (-1.0, 1.0, -1.0), (-1.0, 1.0, 1.0), (1.0, -1.0, -1.0), (1.0, -1.0, 1.0), (1.0, 1.0, -1.0), (1.0, 1.0, 1.0)], [], [(0, 1, 3, 2), (2, 3, 7, 6), (6, 7, 5, 4), (4, 5, 1, 0), (2, 6, 4, 0), (7, 3, 1, 5)])
_uv = me_cube_014.uv_layers.new(name='UVMap')
_uv.uv.foreach_set('vector', [0.375, 0.0, 0.625, 0.0, 0.625, 0.25, 0.375, 0.25, 0.375, 0.25, 0.625, 0.25, 0.625, 0.5, 0.375, 0.5, 0.375, 0.5, 0.625, 0.5, 0.625, 0.75, 0.375, 0.75, 0.375, 0.75, 0.625, 0.75, 0.625, 1.0, 0.375, 1.0, 0.125, 0.5, 0.375, 0.5, 0.375, 0.75, 0.125, 0.75, 0.625, 0.5, 0.875, 0.5, 0.875, 0.75, 0.625, 0.75])
_ca = me_cube_014.color_attributes.new('Attribute', 'BYTE_COLOR', 'CORNER')
_ca.data.foreach_set('color', [1.0, 1.0, 1.0, 1.0, 1.0, 1.0, 1.0, 1.0, 1.0, 1.0, 1.0, 1.0, 1.0, 1.0, 1.0, 1.0, 1.0, 1.0, 1.0, 1.0, 1.0, 1.0, 1.0, 1.0, 0.2918, 0.3231, 0.4397, 1.0, 0.2918, 0.3231, 0.4397, 1.0, 0.2918, 0.3231, 0.4397, 1.0, 0.2918, 0.3231, 0.4397, 1.0, 0.2918, 0.3231, 0.4397, 1.0, 0.2918, 0.3231, 0.4397, 1.0, 0.2918, 0.3231, 0.4397, 1.0, 0.2918, 0.3231, 0.4397, 1.0, 1.0, 1.0, 1.0, 1.0, 1.0, 1.0, 1.0, 1.0, 1.0, 1.0, 1.0, 1.0, 0.2918, 0.3231, 0.4397, 1.0, 0.2918, 0.3231, 0.4397, 1.0, 1.0, 1.0, 1.0, 1.0, 0.2918, 0.3231, 0.4397, 1.0, 1.0, 1.0, 1.0, 1.0, 1.0, 1.0, 1.0, 1.0, 0.2918, 0.3231, 0.4397, 1.0])
me_cube_014.materials.append(mat_material_008)
me_cube_014.update()
me_cube_015 = bpy.data.meshes.new('Cube.015')
me_cube_015.from_pydata([(-1.0, -1.0, -1.0), (-1.0, -1.0, 1.0), (-1.0, 1.0, -1.0), (-1.0, 1.0, 1.0), (1.0, -1.0, -1.0), (1.0, -1.0, 1.0), (1.0, 1.0, -1.0), (1.0, 1.0, 1.0)], [], [(0, 1, 3, 2), (2, 3, 7, 6), (6, 7, 5, 4), (4, 5, 1, 0), (2, 6, 4, 0), (7, 3, 1, 5)])
_uv = me_cube_015.uv_layers.new(name='UVMap')
_uv.uv.foreach_set('vector', [0.375, 0.0, 0.625, 0.0, 0.625, 0.25, 0.375, 0.25, 0.375, 0.25, 0.625, 0.25, 0.625, 0.5, 0.375, 0.5, 0.375, 0.5, 0.625, 0.5, 0.625, 0.75, 0.375, 0.75, 0.375, 0.75, 0.625, 0.75, 0.625, 1.0, 0.375, 1.0, 0.125, 0.5, 0.375, 0.5, 0.375, 0.75, 0.125, 0.75, 0.625, 0.5, 0.875, 0.5, 0.875, 0.75, 0.625, 0.75])
_ca = me_cube_015.color_attributes.new('Attribute', 'BYTE_COLOR', 'CORNER')
_ca.data.foreach_set('color', [1.0, 1.0, 1.0, 1.0, 1.0, 1.0, 1.0, 1.0, 1.0, 1.0, 1.0, 1.0, 1.0, 1.0, 1.0, 1.0, 1.0, 1.0, 1.0, 1.0, 1.0, 1.0, 1.0, 1.0, 0.9911, 0.9911, 0.9911, 1.0, 1.0, 1.0, 1.0, 1.0, 1.0, 1.0, 1.0, 1.0, 0.9911, 0.9911, 0.9911, 1.0, 1.0, 1.0, 1.0, 1.0, 1.0, 1.0, 1.0, 1.0, 1.0, 1.0, 1.0, 1.0, 1.0, 1.0, 1.0, 1.0, 1.0, 1.0, 1.0, 1.0, 1.0, 1.0, 1.0, 1.0, 1.0, 1.0, 1.0, 1.0, 1.0, 1.0, 1.0, 1.0, 1.0, 1.0, 1.0, 1.0, 1.0, 1.0, 1.0, 1.0, 0.9911, 0.9911, 0.9911, 1.0, 1.0, 1.0, 1.0, 1.0, 1.0, 1.0, 1.0, 1.0, 1.0, 1.0, 1.0, 1.0])
me_cube_015.materials.append(mat_material_019)
me_cube_015.update()
me_cube_016 = bpy.data.meshes.new('Cube.016')
me_cube_016.from_pydata([(-1.0, -1.0, -1.0), (-1.0, -1.0, 1.0), (-1.0, 1.0, -1.0), (-1.0, 1.0, 1.0), (1.0, -1.0, -1.0), (1.0, -1.0, 1.0), (1.0, 1.0, -1.0), (1.0, 1.0, 1.0)], [], [(0, 1, 3, 2), (2, 3, 7, 6), (6, 7, 5, 4), (4, 5, 1, 0), (2, 6, 4, 0), (7, 3, 1, 5)])
_uv = me_cube_016.uv_layers.new(name='UVMap')
_uv.uv.foreach_set('vector', [0.375, 0.0, 0.625, 0.0, 0.625, 0.25, 0.375, 0.25, 0.375, 0.25, 0.625, 0.25, 0.625, 0.5, 0.375, 0.5, 0.375, 0.5, 0.625, 0.5, 0.625, 0.75, 0.375, 0.75, 0.375, 0.75, 0.625, 0.75, 0.625, 1.0, 0.375, 1.0, 0.125, 0.5, 0.375, 0.5, 0.375, 0.75, 0.125, 0.75, 0.625, 0.5, 0.875, 0.5, 0.875, 0.75, 0.625, 0.75])
_ca = me_cube_016.color_attributes.new('Attribute', 'BYTE_COLOR', 'CORNER')
_ca.data.foreach_set('color', [1.0, 1.0, 1.0, 1.0, 1.0, 1.0, 1.0, 1.0, 1.0, 1.0, 1.0, 1.0, 1.0, 1.0, 1.0, 1.0, 1.0, 1.0, 1.0, 1.0, 1.0, 1.0, 1.0, 1.0, 0.2918, 0.3231, 0.4397, 1.0, 0.2918, 0.3231, 0.4397, 1.0, 0.2918, 0.3231, 0.4397, 1.0, 0.2918, 0.3231, 0.4397, 1.0, 0.2918, 0.3231, 0.4397, 1.0, 0.2918, 0.3231, 0.4397, 1.0, 0.2918, 0.3231, 0.4397, 1.0, 0.2918, 0.3231, 0.4397, 1.0, 1.0, 1.0, 1.0, 1.0, 1.0, 1.0, 1.0, 1.0, 1.0, 1.0, 1.0, 1.0, 0.2918, 0.3231, 0.4397, 1.0, 0.2918, 0.3231, 0.4397, 1.0, 1.0, 1.0, 1.0, 1.0, 0.2918, 0.3231, 0.4397, 1.0, 1.0, 1.0, 1.0, 1.0, 1.0, 1.0, 1.0, 1.0, 0.2918, 0.3231, 0.4397, 1.0])
me_cube_016.materials.append(mat_material_011)
me_cube_016.update()
me_cube_017 = bpy.data.meshes.new('Cube.017')
me_cube_017.from_pydata([(-1.0, -1.0, -1.0), (-1.0, -1.0, 1.0), (-1.0, 1.0, -1.0), (-1.0, 1.0, 1.0), (1.0, -1.0, -1.0), (1.0, -1.0, 1.0), (1.0, 1.0, -1.0), (1.0, 1.0, 1.0)], [], [(0, 1, 3, 2), (2, 3, 7, 6), (6, 7, 5, 4), (4, 5, 1, 0), (2, 6, 4, 0), (7, 3, 1, 5)])
_uv = me_cube_017.uv_layers.new(name='UVMap')
_uv.uv.foreach_set('vector', [0.375, 0.0, 0.625, 0.0, 0.625, 0.25, 0.375, 0.25, 0.375, 0.25, 0.625, 0.25, 0.625, 0.5, 0.375, 0.5, 0.375, 0.5, 0.625, 0.5, 0.625, 0.75, 0.375, 0.75, 0.375, 0.75, 0.625, 0.75, 0.625, 1.0, 0.375, 1.0, 0.125, 0.5, 0.375, 0.5, 0.375, 0.75, 0.125, 0.75, 0.625, 0.5, 0.875, 0.5, 0.875, 0.75, 0.625, 0.75])
_ca = me_cube_017.color_attributes.new('Attribute', 'BYTE_COLOR', 'CORNER')
_ca.data.foreach_set('color', [1.0, 1.0, 1.0, 1.0, 1.0, 1.0, 1.0, 1.0, 1.0, 1.0, 1.0, 1.0, 1.0, 1.0, 1.0, 1.0, 1.0, 1.0, 1.0, 1.0, 1.0, 1.0, 1.0, 1.0, 1.0, 1.0, 1.0, 1.0, 1.0, 1.0, 1.0, 1.0, 1.0, 1.0, 1.0, 1.0, 1.0, 1.0, 1.0, 1.0, 0.8714, 0.8963, 0.9047, 1.0, 0.9911, 0.9911, 0.9911, 1.0, 0.9911, 0.9911, 0.9911, 1.0, 0.8714, 0.8963, 0.9047, 1.0, 1.0, 1.0, 1.0, 1.0, 1.0, 1.0, 1.0, 1.0, 1.0, 1.0, 1.0, 1.0, 1.0, 1.0, 1.0, 1.0, 0.9911, 0.9911, 0.9911, 1.0, 1.0, 1.0, 1.0, 1.0, 1.0, 1.0, 1.0, 1.0, 1.0, 1.0, 1.0, 1.0, 1.0, 1.0, 1.0, 1.0, 0.8714, 0.8963, 0.9047, 1.0])
me_cube_017.materials.append(mat_material_018)
me_cube_017.update()
me_cube_018 = bpy.data.meshes.new('Cube.018')
me_cube_018.from_pydata([(-1.0, -1.0, -1.0), (-1.0, -1.0, 1.0), (-1.0, 1.0, -1.0), (-1.0, 1.0, 1.0), (1.0, -1.0, -1.0), (1.0, -1.0, 1.0), (1.0, 1.0, -1.0), (1.0, 1.0, 1.0)], [], [(0, 1, 3, 2), (2, 3, 7, 6), (6, 7, 5, 4), (4, 5, 1, 0), (2, 6, 4, 0), (7, 3, 1, 5)])
_uv = me_cube_018.uv_layers.new(name='UVMap')
_uv.uv.foreach_set('vector', [0.375, 0.0, 0.625, 0.0, 0.625, 0.25, 0.375, 0.25, 0.375, 0.25, 0.625, 0.25, 0.625, 0.5, 0.375, 0.5, 0.375, 0.5, 0.625, 0.5, 0.625, 0.75, 0.375, 0.75, 0.375, 0.75, 0.625, 0.75, 0.625, 1.0, 0.375, 1.0, 0.125, 0.5, 0.375, 0.5, 0.375, 0.75, 0.125, 0.75, 0.625, 0.5, 0.875, 0.5, 0.875, 0.75, 0.625, 0.75])
_ca = me_cube_018.color_attributes.new('Attribute', 'BYTE_COLOR', 'CORNER')
_ca.data.foreach_set('color', [1.0, 1.0, 1.0, 1.0, 1.0, 1.0, 1.0, 1.0, 1.0, 1.0, 1.0, 1.0, 1.0, 1.0, 1.0, 1.0, 1.0, 1.0, 1.0, 1.0, 1.0, 1.0, 1.0, 1.0, 0.2918, 0.3231, 0.4397, 1.0, 0.2918, 0.3231, 0.4397, 1.0, 0.2918, 0.3231, 0.4397, 1.0, 0.2918, 0.3231, 0.4397, 1.0, 0.2918, 0.3231, 0.4397, 1.0, 0.2918, 0.3231, 0.4397, 1.0, 0.2918, 0.3231, 0.4397, 1.0, 0.2918, 0.3231, 0.4397, 1.0, 1.0, 1.0, 1.0, 1.0, 1.0, 1.0, 1.0, 1.0, 1.0, 1.0, 1.0, 1.0, 0.2918, 0.3231, 0.4397, 1.0, 0.2918, 0.3231, 0.4397, 1.0, 1.0, 1.0, 1.0, 1.0, 0.2918, 0.3231, 0.4397, 1.0, 1.0, 1.0, 1.0, 1.0, 1.0, 1.0, 1.0, 1.0, 0.2918, 0.3231, 0.4397, 1.0])
me_cube_018.materials.append(mat_material_007)
me_cube_018.update()
me_cube_019 = bpy.data.meshes.new('Cube.019')
me_cube_019.from_pydata([(-1.0, -1.0, -1.0), (-1.0, -1.0, 1.0), (-1.0, 1.0, -1.0), (-1.0, 1.0, 1.0), (1.0, -1.0, -1.0), (1.0, -1.0, 1.0), (1.0, 1.0, -1.0), (1.0, 1.0, 1.0)], [], [(0, 1, 3, 2), (2, 3, 7, 6), (6, 7, 5, 4), (4, 5, 1, 0), (2, 6, 4, 0), (7, 3, 1, 5)])
_uv = me_cube_019.uv_layers.new(name='UVMap')
_uv.uv.foreach_set('vector', [0.375, 0.0, 0.625, 0.0, 0.625, 0.25, 0.375, 0.25, 0.375, 0.25, 0.625, 0.25, 0.625, 0.5, 0.375, 0.5, 0.375, 0.5, 0.625, 0.5, 0.625, 0.75, 0.375, 0.75, 0.375, 0.75, 0.625, 0.75, 0.625, 1.0, 0.375, 1.0, 0.125, 0.5, 0.375, 0.5, 0.375, 0.75, 0.125, 0.75, 0.625, 0.5, 0.875, 0.5, 0.875, 0.75, 0.625, 0.75])
_ca = me_cube_019.color_attributes.new('Attribute', 'BYTE_COLOR', 'CORNER')
_ca.data.foreach_set('color', [1.0, 1.0, 1.0, 1.0, 1.0, 1.0, 1.0, 1.0, 1.0, 1.0, 1.0, 1.0, 1.0, 1.0, 1.0, 1.0, 1.0, 1.0, 1.0, 1.0, 1.0, 1.0, 1.0, 1.0, 1.0, 1.0, 1.0, 1.0, 1.0, 1.0, 1.0, 1.0, 1.0, 1.0, 1.0, 1.0, 1.0, 1.0, 1.0, 1.0, 0.8714, 0.8963, 0.9047, 1.0, 0.9911, 0.9911, 0.9911, 1.0, 0.9911, 0.9911, 0.9911, 1.0, 0.8714, 0.8963, 0.9047, 1.0, 1.0, 1.0, 1.0, 1.0, 1.0, 1.0, 1.0, 1.0, 1.0, 1.0, 1.0, 1.0, 1.0, 1.0, 1.0, 1.0, 0.9911, 0.9911, 0.9911, 1.0, 1.0, 1.0, 1.0, 1.0, 1.0, 1.0, 1.0, 1.0, 1.0, 1.0, 1.0, 1.0, 1.0, 1.0, 1.0, 1.0, 0.8714, 0.8963, 0.9047, 1.0])
me_cube_019.materials.append(mat_material_023)
me_cube_019.update()
me_cube_020 = bpy.data.meshes.new('Cube.020')
me_cube_020.from_pydata([(-1.0, -1.0, -1.0), (-1.0, -1.0, 1.0), (-1.0, 1.0, -1.0), (-1.0, 1.0, 1.0), (1.0, -1.0, -1.0), (1.0, -1.0, 1.0), (1.0, 1.0, -1.0), (1.0, 1.0, 1.0)], [], [(0, 1, 3, 2), (2, 3, 7, 6), (6, 7, 5, 4), (4, 5, 1, 0), (2, 6, 4, 0), (7, 3, 1, 5)])
_uv = me_cube_020.uv_layers.new(name='UVMap')
_uv.uv.foreach_set('vector', [0.375, 0.0, 0.625, 0.0, 0.625, 0.25, 0.375, 0.25, 0.375, 0.25, 0.625, 0.25, 0.625, 0.5, 0.375, 0.5, 0.375, 0.5, 0.625, 0.5, 0.625, 0.75, 0.375, 0.75, 0.375, 0.75, 0.625, 0.75, 0.625, 1.0, 0.375, 1.0, 0.125, 0.5, 0.375, 0.5, 0.375, 0.75, 0.125, 0.75, 0.625, 0.5, 0.875, 0.5, 0.875, 0.75, 0.625, 0.75])
_ca = me_cube_020.color_attributes.new('Attribute', 'BYTE_COLOR', 'CORNER')
_ca.data.foreach_set('color', [1.0, 1.0, 1.0, 1.0, 1.0, 1.0, 1.0, 1.0, 1.0, 1.0, 1.0, 1.0, 1.0, 1.0, 1.0, 1.0, 1.0, 1.0, 1.0, 1.0, 1.0, 1.0, 1.0, 1.0, 0.2918, 0.3231, 0.4397, 1.0, 0.2918, 0.3231, 0.4397, 1.0, 0.2918, 0.3231, 0.4397, 1.0, 0.2918, 0.3231, 0.4397, 1.0, 0.2918, 0.3231, 0.4397, 1.0, 0.2918, 0.3231, 0.4397, 1.0, 0.2918, 0.3231, 0.4397, 1.0, 0.2918, 0.3231, 0.4397, 1.0, 1.0, 1.0, 1.0, 1.0, 1.0, 1.0, 1.0, 1.0, 1.0, 1.0, 1.0, 1.0, 0.2918, 0.3231, 0.4397, 1.0, 0.2918, 0.3231, 0.4397, 1.0, 1.0, 1.0, 1.0, 1.0, 0.2918, 0.3231, 0.4397, 1.0, 1.0, 1.0, 1.0, 1.0, 1.0, 1.0, 1.0, 1.0, 0.2918, 0.3231, 0.4397, 1.0])
me_cube_020.materials.append(mat_material_006)
me_cube_020.update()
me_cube_021 = bpy.data.meshes.new('Cube.021')
me_cube_021.from_pydata([(-1.0, -1.0, -1.0), (-1.0, -1.0, 1.0), (-1.0, 1.0, -1.0), (-1.0, 1.0, 1.0), (1.0, -1.0, -1.0), (1.0, -1.0, 1.0), (1.0, 1.0, -1.0), (1.0, 1.0, 1.0)], [], [(0, 1, 3, 2), (2, 3, 7, 6), (6, 7, 5, 4), (4, 5, 1, 0), (2, 6, 4, 0), (7, 3, 1, 5)])
_uv = me_cube_021.uv_layers.new(name='UVMap')
_uv.uv.foreach_set('vector', [0.375, 0.0, 0.625, 0.0, 0.625, 0.25, 0.375, 0.25, 0.375, 0.25, 0.625, 0.25, 0.625, 0.5, 0.375, 0.5, 0.375, 0.5, 0.625, 0.5, 0.625, 0.75, 0.375, 0.75, 0.375, 0.75, 0.625, 0.75, 0.625, 1.0, 0.375, 1.0, 0.125, 0.5, 0.375, 0.5, 0.375, 0.75, 0.125, 0.75, 0.625, 0.5, 0.875, 0.5, 0.875, 0.75, 0.625, 0.75])
_ca = me_cube_021.color_attributes.new('Attribute', 'BYTE_COLOR', 'CORNER')
_ca.data.foreach_set('color', [1.0, 1.0, 1.0, 1.0, 1.0, 1.0, 1.0, 1.0, 1.0, 1.0, 1.0, 1.0, 1.0, 1.0, 1.0, 1.0, 1.0, 1.0, 1.0, 1.0, 1.0, 1.0, 1.0, 1.0, 1.0, 1.0, 1.0, 1.0, 1.0, 1.0, 1.0, 1.0, 1.0, 1.0, 1.0, 1.0, 1.0, 1.0, 1.0, 1.0, 0.8714, 0.8963, 0.9047, 1.0, 0.9911, 0.9911, 0.9911, 1.0, 0.9911, 0.9911, 0.9911, 1.0, 0.8714, 0.8963, 0.9047, 1.0, 1.0, 1.0, 1.0, 1.0, 1.0, 1.0, 1.0, 1.0, 1.0, 1.0, 1.0, 1.0, 1.0, 1.0, 1.0, 1.0, 0.9911, 0.9911, 0.9911, 1.0, 1.0, 1.0, 1.0, 1.0, 1.0, 1.0, 1.0, 1.0, 1.0, 1.0, 1.0, 1.0, 1.0, 1.0, 1.0, 1.0, 0.8714, 0.8963, 0.9047, 1.0])
me_cube_021.materials.append(mat_material_020)
me_cube_021.update()
me_cube_022 = bpy.data.meshes.new('Cube.022')
me_cube_022.from_pydata([(-1.0, -1.0, -1.0), (-1.0, -1.0, 1.0), (-1.0, 1.0, -1.0), (-1.0, 1.0, 1.0), (1.0, -1.0, -1.0), (1.0, -1.0, 1.0), (1.0, 1.0, -1.0), (1.0, 1.0, 1.0)], [], [(0, 1, 3, 2), (2, 3, 7, 6), (6, 7, 5, 4), (4, 5, 1, 0), (2, 6, 4, 0), (7, 3, 1, 5)])
_uv = me_cube_022.uv_layers.new(name='UVMap')
_uv.uv.foreach_set('vector', [0.375, 0.0, 0.625, 0.0, 0.625, 0.25, 0.375, 0.25, 0.375, 0.25, 0.625, 0.25, 0.625, 0.5, 0.375, 0.5, 0.375, 0.5, 0.625, 0.5, 0.625, 0.75, 0.375, 0.75, 0.375, 0.75, 0.625, 0.75, 0.625, 1.0, 0.375, 1.0, 0.125, 0.5, 0.375, 0.5, 0.375, 0.75, 0.125, 0.75, 0.625, 0.5, 0.875, 0.5, 0.875, 0.75, 0.625, 0.75])
_ca = me_cube_022.color_attributes.new('Attribute', 'BYTE_COLOR', 'CORNER')
_ca.data.foreach_set('color', [1.0, 1.0, 1.0, 1.0, 1.0, 1.0, 1.0, 1.0, 1.0, 1.0, 1.0, 1.0, 1.0, 1.0, 1.0, 1.0, 1.0, 1.0, 1.0, 1.0, 1.0, 1.0, 1.0, 1.0, 1.0, 1.0, 1.0, 1.0, 1.0, 1.0, 1.0, 1.0, 1.0, 1.0, 1.0, 1.0, 1.0, 1.0, 1.0, 1.0, 0.8714, 0.8963, 0.9047, 1.0, 0.9911, 0.9911, 0.9911, 1.0, 0.9911, 0.9911, 0.9911, 1.0, 0.8714, 0.8963, 0.9047, 1.0, 1.0, 1.0, 1.0, 1.0, 1.0, 1.0, 1.0, 1.0, 1.0, 1.0, 1.0, 1.0, 1.0, 1.0, 1.0, 1.0, 0.9911, 0.9911, 0.9911, 1.0, 1.0, 1.0, 1.0, 1.0, 1.0, 1.0, 1.0, 1.0, 1.0, 1.0, 1.0, 1.0, 1.0, 1.0, 1.0, 1.0, 0.8714, 0.8963, 0.9047, 1.0])
me_cube_022.materials.append(mat_material_022)
me_cube_022.update()
me_cube_023 = bpy.data.meshes.new('Cube.023')
me_cube_023.from_pydata([(-1.0, -1.0, -1.0), (-1.0, -1.0, 1.0), (-1.0, 1.0, -1.0), (-1.0, 1.0, 1.0), (1.0, -1.0, -1.0), (1.0, -1.0, 1.0), (1.0, 1.0, -1.0), (1.0, 1.0, 1.0)], [], [(0, 1, 3, 2), (2, 3, 7, 6), (6, 7, 5, 4), (4, 5, 1, 0), (2, 6, 4, 0), (7, 3, 1, 5)])
_uv = me_cube_023.uv_layers.new(name='UVMap')
_uv.uv.foreach_set('vector', [0.375, 0.0, 0.625, 0.0, 0.625, 0.25, 0.375, 0.25, 0.375, 0.25, 0.625, 0.25, 0.625, 0.5, 0.375, 0.5, 0.375, 0.5, 0.625, 0.5, 0.625, 0.75, 0.375, 0.75, 0.375, 0.75, 0.625, 0.75, 0.625, 1.0, 0.375, 1.0, 0.125, 0.5, 0.375, 0.5, 0.375, 0.75, 0.125, 0.75, 0.625, 0.5, 0.875, 0.5, 0.875, 0.75, 0.625, 0.75])
_ca = me_cube_023.color_attributes.new('Attribute', 'BYTE_COLOR', 'CORNER')
_ca.data.foreach_set('color', [1.0, 1.0, 1.0, 1.0, 1.0, 1.0, 1.0, 1.0, 1.0, 1.0, 1.0, 1.0, 1.0, 1.0, 1.0, 1.0, 1.0, 1.0, 1.0, 1.0, 1.0, 1.0, 1.0, 1.0, 0.2918, 0.3231, 0.4397, 1.0, 0.2918, 0.3231, 0.4397, 1.0, 0.2918, 0.3231, 0.4397, 1.0, 0.2918, 0.3231, 0.4397, 1.0, 0.2918, 0.3231, 0.4397, 1.0, 0.2918, 0.3231, 0.4397, 1.0, 0.2918, 0.3231, 0.4397, 1.0, 0.2918, 0.3231, 0.4397, 1.0, 1.0, 1.0, 1.0, 1.0, 1.0, 1.0, 1.0, 1.0, 1.0, 1.0, 1.0, 1.0, 0.2918, 0.3231, 0.4397, 1.0, 0.2918, 0.3231, 0.4397, 1.0, 1.0, 1.0, 1.0, 1.0, 0.2918, 0.3231, 0.4397, 1.0, 1.0, 1.0, 1.0, 1.0, 1.0, 1.0, 1.0, 1.0, 0.2918, 0.3231, 0.4397, 1.0])
me_cube_023.materials.append(mat_material_005)
me_cube_023.update()
me_cube_024 = bpy.data.meshes.new('Cube.024')
me_cube_024.from_pydata([(-1.0, -1.0, -1.0), (-1.0, -1.0, 1.0), (-1.0, 1.0, -1.0), (-1.0, 1.0, 1.0), (1.0, -1.0, -1.0), (1.0, -1.0, 1.0), (1.0, 1.0, -1.0), (1.0, 1.0, 1.0)], [], [(0, 1, 3, 2), (2, 3, 7, 6), (6, 7, 5, 4), (4, 5, 1, 0), (2, 6, 4, 0), (7, 3, 1, 5)])
_uv = me_cube_024.uv_layers.new(name='UVMap')
_uv.uv.foreach_set('vector', [0.375, 0.0, 0.625, 0.0, 0.625, 0.25, 0.375, 0.25, 0.375, 0.25, 0.625, 0.25, 0.625, 0.5, 0.375, 0.5, 0.375, 0.5, 0.625, 0.5, 0.625, 0.75, 0.375, 0.75, 0.375, 0.75, 0.625, 0.75, 0.625, 1.0, 0.375, 1.0, 0.125, 0.5, 0.375, 0.5, 0.375, 0.75, 0.125, 0.75, 0.625, 0.5, 0.875, 0.5, 0.875, 0.75, 0.625, 0.75])
_ca = me_cube_024.color_attributes.new('Attribute', 'BYTE_COLOR', 'CORNER')
_ca.data.foreach_set('color', [1.0, 1.0, 1.0, 1.0, 1.0, 1.0, 1.0, 1.0, 1.0, 1.0, 1.0, 1.0, 1.0, 1.0, 1.0, 1.0, 1.0, 1.0, 1.0, 1.0, 1.0, 1.0, 1.0, 1.0, 1.0, 1.0, 1.0, 1.0, 1.0, 1.0, 1.0, 1.0, 1.0, 1.0, 1.0, 1.0, 1.0, 1.0, 1.0, 1.0, 0.8714, 0.8963, 0.9047, 1.0, 0.9911, 0.9911, 0.9911, 1.0, 0.9911, 0.9911, 0.9911, 1.0, 0.8714, 0.8963, 0.9047, 1.0, 1.0, 1.0, 1.0, 1.0, 1.0, 1.0, 1.0, 1.0, 1.0, 1.0, 1.0, 1.0, 1.0, 1.0, 1.0, 1.0, 0.9911, 0.9911, 0.9911, 1.0, 1.0, 1.0, 1.0, 1.0, 1.0, 1.0, 1.0, 1.0, 1.0, 1.0, 1.0, 1.0, 1.0, 1.0, 1.0, 1.0, 0.8714, 0.8963, 0.9047, 1.0])
me_cube_024.materials.append(mat_material_021)
me_cube_024.update()
me_cube_025 = bpy.data.meshes.new('Cube.025')
me_cube_025.from_pydata([(-1.0, -1.0, -1.0), (-1.0, -1.0, 1.0), (-1.0, 1.0, -1.0), (-1.0, 1.0, 1.0), (1.0, -1.0, -1.0), (1.0, -1.0, 1.0), (1.0, 1.0, -1.0), (1.0, 1.0, 1.0)], [], [(0, 1, 3, 2), (2, 3, 7, 6), (6, 7, 5, 4), (4, 5, 1, 0), (2, 6, 4, 0), (7, 3, 1, 5)])
_uv = me_cube_025.uv_layers.new(name='UVMap')
_uv.uv.foreach_set('vector', [0.375, 0.0, 0.625, 0.0, 0.625, 0.25, 0.375, 0.25, 0.375, 0.25, 0.625, 0.25, 0.625, 0.5, 0.375, 0.5, 0.375, 0.5, 0.625, 0.5, 0.625, 0.75, 0.375, 0.75, 0.375, 0.75, 0.625, 0.75, 0.625, 1.0, 0.375, 1.0, 0.125, 0.5, 0.375, 0.5, 0.375, 0.75, 0.125, 0.75, 0.625, 0.5, 0.875, 0.5, 0.875, 0.75, 0.625, 0.75])
_ca = me_cube_025.color_attributes.new('Attribute', 'BYTE_COLOR', 'CORNER')
_ca.data.foreach_set('color', [1.0, 1.0, 1.0, 1.0, 1.0, 1.0, 1.0, 1.0, 1.0, 1.0, 1.0, 1.0, 1.0, 1.0, 1.0, 1.0, 1.0, 1.0, 1.0, 1.0, 1.0, 1.0, 1.0, 1.0, 0.2918, 0.3231, 0.4397, 1.0, 0.2918, 0.3231, 0.4397, 1.0, 0.2918, 0.3231, 0.4397, 1.0, 0.2918, 0.3231, 0.4397, 1.0, 0.2918, 0.3231, 0.4397, 1.0, 0.2918, 0.3231, 0.4397, 1.0, 0.2918, 0.3231, 0.4397, 1.0, 0.2918, 0.3231, 0.4397, 1.0, 1.0, 1.0, 1.0, 1.0, 1.0, 1.0, 1.0, 1.0, 1.0, 1.0, 1.0, 1.0, 0.2918, 0.3231, 0.4397, 1.0, 0.2918, 0.3231, 0.4397, 1.0, 1.0, 1.0, 1.0, 1.0, 0.2918, 0.3231, 0.4397, 1.0, 1.0, 1.0, 1.0, 1.0, 1.0, 1.0, 1.0, 1.0, 0.2918, 0.3231, 0.4397, 1.0])
me_cube_025.materials.append(mat_material_001)
me_cube_025.update()

# ---- objects
ob_wall = bpy.data.objects.new('wall', me_cube)
ob_light = bpy.data.objects.new('Light', light_light)
ob_camera = bpy.data.objects.new('Camera', cam_camera)
ob_cube_003 = bpy.data.objects.new('Cube.003', me_cube_001)
ob_cube_007 = bpy.data.objects.new('Cube.007', me_cube_002)
ob_cube_002 = bpy.data.objects.new('Cube.002', me_cube_003)
ob_cube_006 = bpy.data.objects.new('Cube.006', me_cube_004)
ob_cube_004 = bpy.data.objects.new('Cube.004', me_cube_005)
ob_cube_001 = bpy.data.objects.new('Cube.001', me_cube_006)
ob_cube_0010 = bpy.data.objects.new('Cube.0010', me_cube_007)
ob_cube_009 = bpy.data.objects.new('Cube.009', me_cube_008)
ob_cube_017 = bpy.data.objects.new('Cube.017', me_cube_009)
ob_cube_0013 = bpy.data.objects.new('Cube.0013', me_cube_010)
ob_cube_005 = bpy.data.objects.new('Cube.005', me_cube_011)
ob_cube_008 = bpy.data.objects.new('Cube.008', me_cube_012)
ob_cube_011 = bpy.data.objects.new('Cube.011', me_cube_014)
ob_cube_012 = bpy.data.objects.new('Cube.012', me_cube_015)
ob_cube_014 = bpy.data.objects.new('Cube.014', me_cube_016)
ob_cube_015 = bpy.data.objects.new('Cube.015', me_cube_017)
ob_cube_016 = bpy.data.objects.new('Cube.016', me_cube_018)
ob_cube_018 = bpy.data.objects.new('Cube.018', me_cube_019)
ob_cube_019 = bpy.data.objects.new('Cube.019', me_cube_020)
ob_cube_020 = bpy.data.objects.new('Cube.020', me_cube_021)
ob_cube_021 = bpy.data.objects.new('Cube.021', me_cube_022)
ob_cube_022 = bpy.data.objects.new('Cube.022', me_cube_023)
ob_cube_023 = bpy.data.objects.new('Cube.023', me_cube_024)
ob_cube_024 = bpy.data.objects.new('Cube.024', me_cube_025)

# ---- transforms, parenting, visibility, modifiers, constraints
ob_wall.location = (0.0, -0.225, 2.125)
ob_wall.scale = (0.02, 3.2, 2.125)
ob_wall.lock_rotations_4d = False
ob_wall.empty_display_type = 'ARROWS'
ob_wall.lineart.crease_threshold = 0.0
ob_light.location = (4.076, 1.005, 5.904)
ob_light.rotation_euler = (0.6503, 0.05522, 1.866)
ob_light.lock_rotations_4d = False
ob_light.empty_display_type = 'ARROWS'
ob_light.color = (0.0, 0.0, 0.0, 0.0)
ob_light.lineart.crease_threshold = 0.0
ob_camera.location = (7.359, -6.926, 4.958)
ob_camera.rotation_euler = (1.109, 0.0, 0.8149)
ob_camera.lock_rotations_4d = False
ob_camera.empty_display_type = 'ARROWS'
ob_camera.color = (0.0, 0.0, 0.0, 0.0)
ob_camera.display_type = 'WIRE'
ob_camera.lineart.crease_threshold = 0.0
ob_cube_003.location = (0.04, -2.85, 1.6)
ob_cube_003.scale = (0.02, 0.5, 0.5)
ob_cube_007.location = (0.04, -1.8, 1.6)
ob_cube_007.scale = (0.02, 0.5, 0.5)
ob_cube_002.location = (0.04, -2.85, 2.65)
ob_cube_002.scale = (0.02, 0.5, 0.5)
ob_cube_006.location = (0.04, -1.8, 2.65)
ob_cube_006.scale = (0.02, 0.5, 0.5)
ob_cube_004.location = (0.04, -2.85, 0.55)
ob_cube_004.scale = (0.02, 0.5, 0.5)
ob_cube_001.location = (0.04, -2.85, 3.7)
ob_cube_001.scale = (0.02, 0.5, 0.5)
ob_cube_0010.location = (0.04, -0.75, 2.65)
ob_cube_0010.scale = (0.02, 0.5, 0.5)
ob_cube_009.location = (0.04, -0.75, 3.7)
ob_cube_009.scale = (0.02, 0.5, 0.5)
ob_cube_017.location = (0.04, 1.35, 3.7)
ob_cube_017.scale = (0.02, 0.5, 0.5)
ob_cube_0013.location = (0.04, 0.3, 3.7)
ob_cube_0013.scale = (0.02, 0.5, 0.5)
ob_cube_005.location = (0.04, -1.8, 3.7)
ob_cube_005.scale = (0.02, 0.5, 0.5)
ob_cube_008.location = (0.04, -1.8, 0.55)
ob_cube_008.scale = (0.02, 0.5, 0.5)
ob_cube_011.location = (0.04, -0.75, 1.6)
ob_cube_011.scale = (0.02, 0.5, 0.5)
ob_cube_012.location = (0.04, -0.75, 0.55)
ob_cube_012.scale = (0.02, 0.5, 0.5)
ob_cube_014.location = (0.04, 0.3, 2.65)
ob_cube_014.scale = (0.02, 0.5, 0.5)
ob_cube_015.location = (0.04, 0.3, 1.6)
ob_cube_015.scale = (0.02, 0.5, 0.5)
ob_cube_016.location = (0.04, 0.3, 0.55)
ob_cube_016.scale = (0.02, 0.5, 0.5)
ob_cube_018.location = (0.04, 1.35, 2.65)
ob_cube_018.scale = (0.02, 0.5, 0.5)
ob_cube_019.location = (0.04, 1.35, 1.6)
ob_cube_019.scale = (0.02, 0.5, 0.5)
ob_cube_020.location = (0.04, 1.35, 0.55)
ob_cube_020.scale = (0.02, 0.5, 0.5)
ob_cube_021.location = (0.04, 2.4, 3.7)
ob_cube_021.scale = (0.02, 0.5, 0.5)
ob_cube_022.location = (0.04, 2.4, 2.65)
ob_cube_022.scale = (0.02, 0.5, 0.5)
ob_cube_023.location = (0.04, 2.4, 1.6)
ob_cube_023.scale = (0.02, 0.5, 0.5)
ob_cube_024.location = (0.04, 2.4, 0.55)
ob_cube_024.scale = (0.02, 0.5, 0.5)

# ---- collection membership
col_collection.objects.link(ob_wall)
col_collection.objects.link(ob_light)
col_collection.objects.link(ob_camera)
col_collection.objects.link(ob_cube_003)
col_collection.objects.link(ob_cube_007)
col_collection.objects.link(ob_cube_002)
col_collection.objects.link(ob_cube_006)
col_collection.objects.link(ob_cube_004)
col_collection.objects.link(ob_cube_001)
col_collection.objects.link(ob_cube_0010)
col_collection.objects.link(ob_cube_009)
col_collection.objects.link(ob_cube_017)
col_collection.objects.link(ob_cube_0013)
col_collection.objects.link(ob_cube_005)
col_collection.objects.link(ob_cube_008)
col_collection.objects.link(ob_cube_011)
col_collection.objects.link(ob_cube_012)
col_collection.objects.link(ob_cube_014)
col_collection.objects.link(ob_cube_015)
col_collection.objects.link(ob_cube_016)
col_collection.objects.link(ob_cube_018)
col_collection.objects.link(ob_cube_019)
col_collection.objects.link(ob_cube_020)
col_collection.objects.link(ob_cube_021)
col_collection.objects.link(ob_cube_022)
col_collection.objects.link(ob_cube_023)
col_collection.objects.link(ob_cube_024)

# ---- scene / render settings (as saved in the file)
scene.camera = ob_camera
scene.frame_start = 1; scene.frame_end = 250; scene.frame_set(0)
scene.render.engine = 'BLENDER_EEVEE_NEXT'
scene.cycles.sampling_pattern = 'TABULATED_SOBOL'
scene.view_settings.view_transform = 'Filmic'
bpy.context.view_layer.update()
